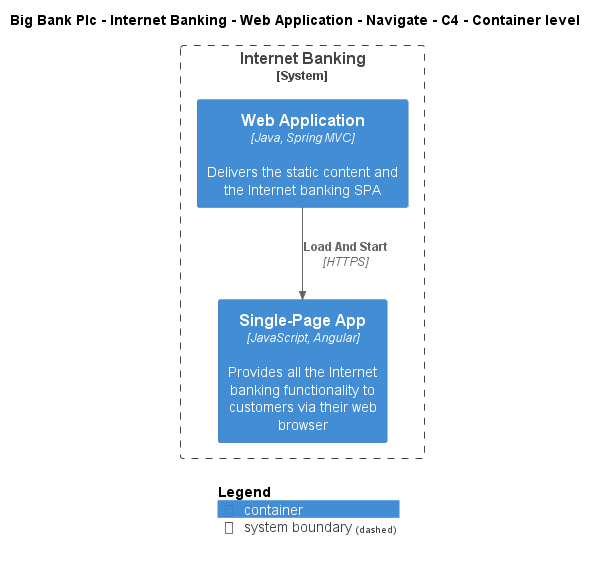

The diagram above was rendered by PlantUML. Its source (embedded in the PNG):
@startuml
!include ..\..\..\..\..\..\..\.c4s\C4_Container.puml

AddElementTag("c4interflow:lifecycle:new", $bgColor=green, $fontColor=#ffffff, $borderColor=green, $shadowing="False")
AddElementTag("c4interflow:lifecycle:changed", $bgColor=orange, $fontColor=#ffffff, $borderColor=orange, $shadowing="False")
AddElementTag("c4interflow:lifecycle:removed", $bgColor=red, $fontColor=#ffffff, $borderColor=red, $shadowing="False")

AddRelTag("c4interflow:lifecycle:new", $textColor=green, $lineColor=green)
AddRelTag("c4interflow:lifecycle:changed", $textColor=orange, $lineColor=orange)
AddRelTag("c4interflow:lifecycle:removed", $textColor=red, $lineColor=red)

SHOW_PERSON_PORTRAIT()
LAYOUT_TOP_DOWN()

skinparam linetype polyline

title Big Bank Plc - Internet Banking - Web Application - Navigate - C4 - Container level


System_Boundary(BigBankPlc.SoftwareSystems.InternetBanking, "Internet Banking") {
    Container(BigBankPlc.SoftwareSystems.InternetBanking.Containers.WebApplication, "Web Application", "Java, Spring MVC", "Delivers the static content and the Internet banking SPA")
    Container(BigBankPlc.SoftwareSystems.InternetBanking.Containers.SinglePageApp, "Single-Page App", "JavaScript, Angular", "Provides all the Internet banking functionality to customers via their web browser")
}

Rel(BigBankPlc.SoftwareSystems.InternetBanking.Containers.WebApplication, BigBankPlc.SoftwareSystems.InternetBanking.Containers.SinglePageApp, "Load And Start", "HTTPS", $tags="protocol:https")


SHOW_LEGEND()
@enduml